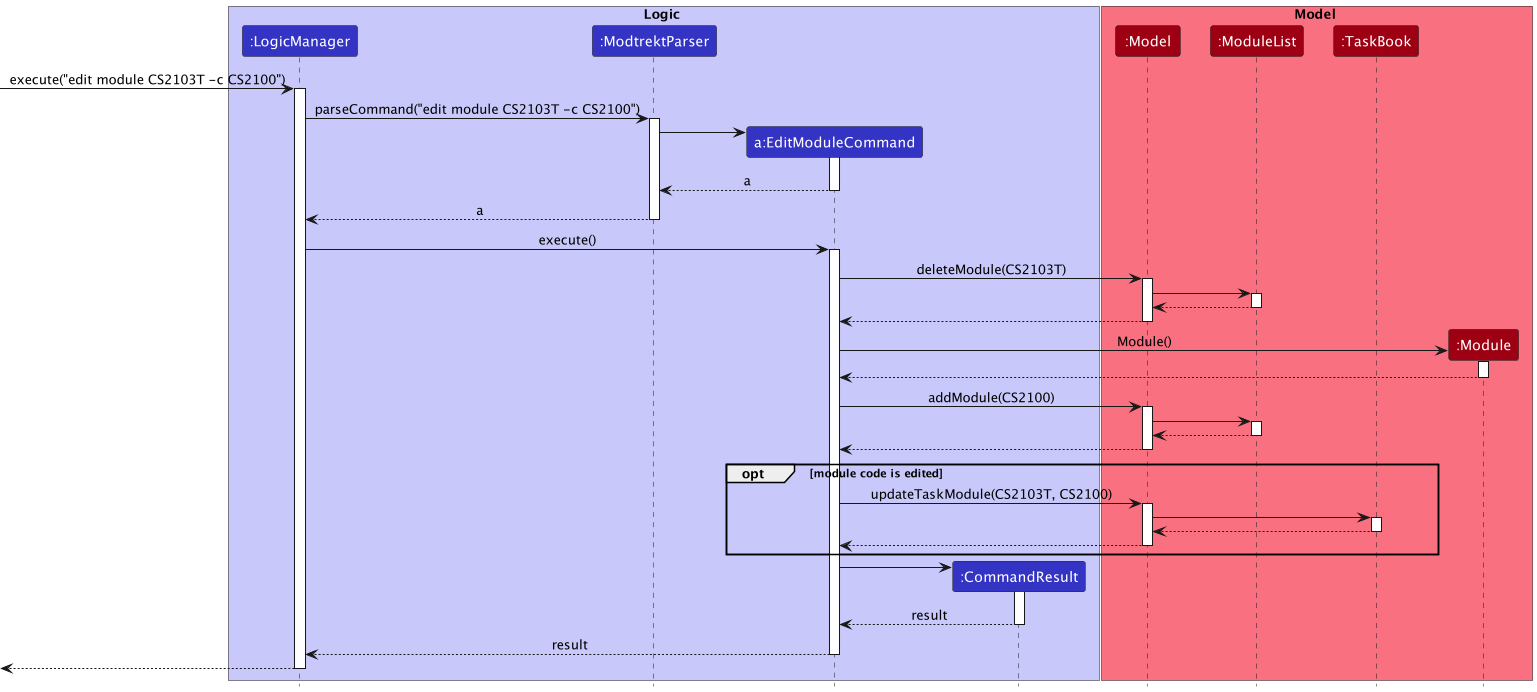

The diagram above was rendered by PlantUML. Its source (embedded in the PNG):
@startuml
!include ../../style.puml

box Logic LOGIC_COLOR_T1
participant ":LogicManager" as LogicManager LOGIC_COLOR
participant ":ModtrektParser" as ModtrektParser LOGIC_COLOR
participant "a:EditModuleCommand" as EditModuleCommand LOGIC_COLOR
participant ":CommandResult" as CommandResult LOGIC_COLOR

end box

box Model MODEL_COLOR_T1
participant ":Model" as Model MODEL_COLOR
participant ":ModuleList" as ModuleList MODEL_COLOR
participant ":TaskBook" as TaskBook MODEL_COLOR
participant ":Module" as Module MODEL_COLOR
end box

[-> LogicManager : execute("edit module CS2103T -c CS2100")
activate LogicManager

LogicManager -> ModtrektParser : parseCommand("edit module CS2103T -c CS2100")
activate ModtrektParser

create EditModuleCommand
ModtrektParser -> EditModuleCommand
activate EditModuleCommand

EditModuleCommand --> ModtrektParser : a
deactivate EditModuleCommand

ModtrektParser --> LogicManager : a
deactivate ModtrektParser

LogicManager -> EditModuleCommand : execute()
activate EditModuleCommand

EditModuleCommand -> Model : deleteModule(CS2103T)
activate Model

Model -> ModuleList
activate ModuleList

ModuleList --> Model
deactivate ModuleList

Model --> EditModuleCommand
deactivate Model

create Module
EditModuleCommand -> Module : Module()
activate Module

Module --> EditModuleCommand
deactivate Module

EditModuleCommand -> Model : addModule(CS2100)
activate Model

Model -> ModuleList
activate ModuleList

ModuleList --> Model
deactivate ModuleList

Model --> EditModuleCommand
deactivate Model

opt module code is edited
    EditModuleCommand -> Model  : updateTaskModule(CS2103T, CS2100)
    activate Model

    Model -> TaskBook
    activate TaskBook

    TaskBook --> Model
    deactivate TaskBook

    Model --> EditModuleCommand
    deactivate Model
end

create CommandResult
EditModuleCommand -> CommandResult
activate CommandResult

CommandResult --> EditModuleCommand : result
deactivate CommandResult

EditModuleCommand --> LogicManager : result
deactivate EditModuleCommand

[<--LogicManager
deactivate LogicManager
@enduml